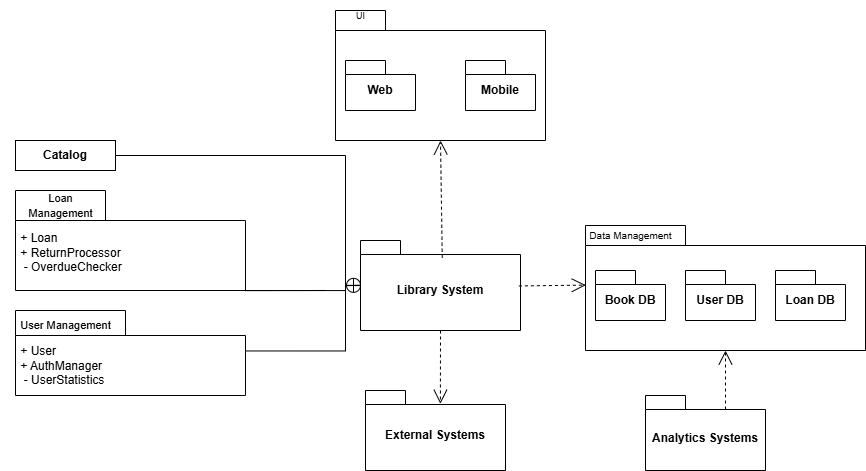

The diagram above was exported from draw.io. Its source (the exported page's mxGraphModel, read from the mxfile embedded in the PNG):
<mxGraphModel dx="1524" dy="647" grid="1" gridSize="10" guides="1" tooltips="1" connect="1" arrows="1" fold="1" page="1" pageScale="1" pageWidth="827" pageHeight="1169" math="0" shadow="0">
  <root>
    <mxCell id="0" />
    <mxCell id="1" parent="0" />
    <mxCell id="o5vc34Hf87A0yVJfwdXg-1" value="" style="shape=folder;fontStyle=1;spacingTop=10;tabWidth=50;tabHeight=20;tabPosition=left;html=1;whiteSpace=wrap;" vertex="1" parent="1">
      <mxGeometry x="360" y="60" width="210" height="130" as="geometry" />
    </mxCell>
    <mxCell id="o5vc34Hf87A0yVJfwdXg-2" value="&lt;font style=&quot;font-size: 9px;&quot;&gt;UI&lt;/font&gt;" style="text;html=1;align=center;verticalAlign=middle;resizable=0;points=[];autosize=1;strokeColor=none;fillColor=none;" vertex="1" parent="1">
      <mxGeometry x="370" y="50" width="30" height="30" as="geometry" />
    </mxCell>
    <mxCell id="o5vc34Hf87A0yVJfwdXg-4" value="Web" style="shape=folder;fontStyle=1;spacingTop=10;tabWidth=40;tabHeight=14;tabPosition=left;html=1;whiteSpace=wrap;" vertex="1" parent="1">
      <mxGeometry x="370" y="110" width="70" height="50" as="geometry" />
    </mxCell>
    <mxCell id="o5vc34Hf87A0yVJfwdXg-5" value="Mobile" style="shape=folder;fontStyle=1;spacingTop=10;tabWidth=40;tabHeight=14;tabPosition=left;html=1;whiteSpace=wrap;" vertex="1" parent="1">
      <mxGeometry x="490" y="110" width="70" height="50" as="geometry" />
    </mxCell>
    <mxCell id="o5vc34Hf87A0yVJfwdXg-6" value="Library System" style="shape=folder;fontStyle=1;spacingTop=10;tabWidth=40;tabHeight=14;tabPosition=left;html=1;whiteSpace=wrap;" vertex="1" parent="1">
      <mxGeometry x="385" y="290" width="160" height="90" as="geometry" />
    </mxCell>
    <mxCell id="o5vc34Hf87A0yVJfwdXg-7" value="" style="endArrow=open;endSize=12;dashed=1;html=1;rounded=0;entryX=0.5;entryY=1;entryDx=0;entryDy=0;entryPerimeter=0;exitX=0.511;exitY=0.191;exitDx=0;exitDy=0;exitPerimeter=0;" edge="1" parent="1" source="o5vc34Hf87A0yVJfwdXg-6" target="o5vc34Hf87A0yVJfwdXg-1">
      <mxGeometry width="160" relative="1" as="geometry">
        <mxPoint x="465" y="270" as="sourcePoint" />
        <mxPoint x="580" y="320" as="targetPoint" />
      </mxGeometry>
    </mxCell>
    <mxCell id="o5vc34Hf87A0yVJfwdXg-8" value="&lt;b&gt;Catalog&lt;/b&gt;" style="html=1;whiteSpace=wrap;" vertex="1" parent="1">
      <mxGeometry x="40" y="190" width="100" height="30" as="geometry" />
    </mxCell>
    <mxCell id="o5vc34Hf87A0yVJfwdXg-11" value="&lt;div&gt;&lt;span style=&quot;font-weight: 400;&quot;&gt;&lt;br&gt;&lt;/span&gt;&lt;/div&gt;&lt;div&gt;&lt;span style=&quot;font-weight: 400;&quot;&gt;&amp;nbsp;+ Loan&amp;nbsp;&lt;/span&gt;&lt;/div&gt;&lt;div&gt;&lt;span style=&quot;font-weight: 400;&quot;&gt;&amp;nbsp;+ ReturnProcessor&amp;nbsp;&lt;/span&gt;&lt;/div&gt;&lt;span style=&quot;font-weight: 400;&quot;&gt;&amp;nbsp; - OverdueChecker&amp;nbsp;&lt;/span&gt;" style="shape=folder;fontStyle=1;spacingTop=10;tabWidth=90;tabHeight=30;tabPosition=left;html=1;whiteSpace=wrap;align=left;" vertex="1" parent="1">
      <mxGeometry x="40" y="240" width="230" height="100" as="geometry" />
    </mxCell>
    <mxCell id="o5vc34Hf87A0yVJfwdXg-12" value="" style="shape=folder;fontStyle=1;spacingTop=10;tabWidth=100;tabHeight=20;tabPosition=left;html=1;whiteSpace=wrap;" vertex="1" parent="1">
      <mxGeometry x="610" y="275" width="280" height="125" as="geometry" />
    </mxCell>
    <mxCell id="o5vc34Hf87A0yVJfwdXg-13" value="&lt;font style=&quot;font-size: 10px;&quot;&gt;Data Management&lt;/font&gt;" style="text;html=1;align=center;verticalAlign=middle;resizable=0;points=[];autosize=1;strokeColor=none;fillColor=none;" vertex="1" parent="1">
      <mxGeometry x="600" y="270" width="110" height="30" as="geometry" />
    </mxCell>
    <mxCell id="o5vc34Hf87A0yVJfwdXg-14" value="Book DB" style="shape=folder;fontStyle=1;spacingTop=10;tabWidth=40;tabHeight=14;tabPosition=left;html=1;whiteSpace=wrap;" vertex="1" parent="1">
      <mxGeometry x="620" y="320" width="70" height="50" as="geometry" />
    </mxCell>
    <mxCell id="o5vc34Hf87A0yVJfwdXg-15" value="User DB" style="shape=folder;fontStyle=1;spacingTop=10;tabWidth=40;tabHeight=14;tabPosition=left;html=1;whiteSpace=wrap;" vertex="1" parent="1">
      <mxGeometry x="710" y="320" width="70" height="50" as="geometry" />
    </mxCell>
    <mxCell id="o5vc34Hf87A0yVJfwdXg-16" value="Loan DB" style="shape=folder;fontStyle=1;spacingTop=10;tabWidth=40;tabHeight=14;tabPosition=left;html=1;whiteSpace=wrap;" vertex="1" parent="1">
      <mxGeometry x="800" y="320" width="70" height="50" as="geometry" />
    </mxCell>
    <mxCell id="o5vc34Hf87A0yVJfwdXg-17" value="External Systems" style="shape=folder;fontStyle=1;spacingTop=10;tabWidth=40;tabHeight=14;tabPosition=left;html=1;whiteSpace=wrap;" vertex="1" parent="1">
      <mxGeometry x="390" y="440" width="140" height="80" as="geometry" />
    </mxCell>
    <mxCell id="o5vc34Hf87A0yVJfwdXg-18" value="Analytics Systems" style="shape=folder;fontStyle=1;spacingTop=10;tabWidth=40;tabHeight=14;tabPosition=left;html=1;whiteSpace=wrap;" vertex="1" parent="1">
      <mxGeometry x="670" y="445" width="120" height="75" as="geometry" />
    </mxCell>
    <mxCell id="o5vc34Hf87A0yVJfwdXg-19" value="" style="endArrow=open;endSize=12;dashed=1;html=1;rounded=0;entryX=0.001;entryY=0.477;entryDx=0;entryDy=0;entryPerimeter=0;exitX=0.99;exitY=0.505;exitDx=0;exitDy=0;exitPerimeter=0;" edge="1" parent="1" source="o5vc34Hf87A0yVJfwdXg-6" target="o5vc34Hf87A0yVJfwdXg-12">
      <mxGeometry width="160" relative="1" as="geometry">
        <mxPoint x="551" y="406" as="sourcePoint" />
        <mxPoint x="550" y="300" as="targetPoint" />
      </mxGeometry>
    </mxCell>
    <mxCell id="o5vc34Hf87A0yVJfwdXg-21" value="" style="endArrow=open;endSize=12;dashed=1;html=1;rounded=0;exitX=0;exitY=0;exitDx=80;exitDy=14;exitPerimeter=0;" edge="1" parent="1" source="o5vc34Hf87A0yVJfwdXg-18" target="o5vc34Hf87A0yVJfwdXg-12">
      <mxGeometry width="160" relative="1" as="geometry">
        <mxPoint x="651" y="476" as="sourcePoint" />
        <mxPoint x="650" y="370" as="targetPoint" />
      </mxGeometry>
    </mxCell>
    <mxCell id="o5vc34Hf87A0yVJfwdXg-22" value="" style="endArrow=open;endSize=12;dashed=1;html=1;rounded=0;entryX=0.535;entryY=0.166;entryDx=0;entryDy=0;entryPerimeter=0;exitX=0.5;exitY=1;exitDx=0;exitDy=0;exitPerimeter=0;" edge="1" parent="1" source="o5vc34Hf87A0yVJfwdXg-6" target="o5vc34Hf87A0yVJfwdXg-17">
      <mxGeometry width="160" relative="1" as="geometry">
        <mxPoint x="470" y="384" as="sourcePoint" />
        <mxPoint x="490" y="360" as="targetPoint" />
      </mxGeometry>
    </mxCell>
    <mxCell id="o5vc34Hf87A0yVJfwdXg-26" value="" style="endArrow=none;html=1;edgeStyle=orthogonalEdgeStyle;rounded=0;exitX=1;exitY=0.5;exitDx=0;exitDy=0;" edge="1" parent="1" source="o5vc34Hf87A0yVJfwdXg-8">
      <mxGeometry relative="1" as="geometry">
        <mxPoint x="430" y="310" as="sourcePoint" />
        <mxPoint x="270" y="305" as="targetPoint" />
        <Array as="points">
          <mxPoint x="370" y="205" />
          <mxPoint x="370" y="340" />
          <mxPoint x="270" y="340" />
          <mxPoint x="270" y="305" />
        </Array>
      </mxGeometry>
    </mxCell>
    <mxCell id="o5vc34Hf87A0yVJfwdXg-29" value="" style="endArrow=none;html=1;edgeStyle=orthogonalEdgeStyle;rounded=0;exitX=0.999;exitY=0.476;exitDx=0;exitDy=0;exitPerimeter=0;entryX=-0.004;entryY=0.501;entryDx=0;entryDy=0;entryPerimeter=0;" edge="1" parent="1" source="o5vc34Hf87A0yVJfwdXg-66" target="o5vc34Hf87A0yVJfwdXg-6">
      <mxGeometry relative="1" as="geometry">
        <mxPoint x="350" y="502" as="sourcePoint" />
        <mxPoint x="580" y="310" as="targetPoint" />
        <Array as="points">
          <mxPoint x="370" y="401" />
          <mxPoint x="370" y="335" />
        </Array>
      </mxGeometry>
    </mxCell>
    <mxCell id="o5vc34Hf87A0yVJfwdXg-39" value="" style="endArrow=close;startArrow=circlePlus;endFill=0;startFill=0;endSize=8;html=1;rounded=0;" edge="1" parent="1">
      <mxGeometry width="160" relative="1" as="geometry">
        <mxPoint x="370" y="334.84000000000003" as="sourcePoint" />
        <mxPoint x="380" y="334.84000000000003" as="targetPoint" />
      </mxGeometry>
    </mxCell>
    <mxCell id="o5vc34Hf87A0yVJfwdXg-64" value="&lt;span style=&quot;text-wrap-mode: wrap;&quot;&gt;&lt;font style=&quot;font-size: 11px;&quot;&gt;Loan Management&lt;/font&gt;&lt;/span&gt;" style="text;html=1;align=center;verticalAlign=middle;resizable=0;points=[];autosize=1;strokeColor=none;fillColor=none;" vertex="1" parent="1">
      <mxGeometry x="25" y="240" width="120" height="30" as="geometry" />
    </mxCell>
    <mxCell id="o5vc34Hf87A0yVJfwdXg-66" value="&lt;div&gt;&lt;span style=&quot;font-weight: 400;&quot;&gt;&lt;br&gt;&lt;/span&gt;&lt;/div&gt;&lt;div&gt;&lt;span style=&quot;font-weight: 400;&quot;&gt;&amp;nbsp;+ User&lt;/span&gt;&lt;/div&gt;&lt;div&gt;&lt;span style=&quot;font-weight: 400;&quot;&gt;&amp;nbsp;+ AuthManager&amp;nbsp;&lt;/span&gt;&lt;/div&gt;&lt;span style=&quot;font-weight: 400;&quot;&gt;&amp;nbsp; - UserStatistics&amp;nbsp;&lt;/span&gt;" style="shape=folder;fontStyle=1;spacingTop=10;tabWidth=110;tabHeight=25;tabPosition=left;html=1;whiteSpace=wrap;align=left;" vertex="1" parent="1">
      <mxGeometry x="40" y="360" width="230" height="85" as="geometry" />
    </mxCell>
    <mxCell id="o5vc34Hf87A0yVJfwdXg-69" value="" style="endArrow=none;html=1;edgeStyle=orthogonalEdgeStyle;rounded=0;" edge="1" parent="1">
      <mxGeometry relative="1" as="geometry">
        <mxPoint x="270" y="319.98" as="sourcePoint" />
        <mxPoint x="350" y="339.98" as="targetPoint" />
        <Array as="points">
          <mxPoint x="270" y="339.98" />
        </Array>
      </mxGeometry>
    </mxCell>
    <mxCell id="o5vc34Hf87A0yVJfwdXg-70" value="&lt;font style=&quot;font-size: 11px;&quot;&gt;User Management&lt;/font&gt;" style="text;html=1;align=center;verticalAlign=middle;resizable=0;points=[];autosize=1;strokeColor=none;fillColor=none;" vertex="1" parent="1">
      <mxGeometry x="35" y="360" width="110" height="30" as="geometry" />
    </mxCell>
  </root>
</mxGraphModel>